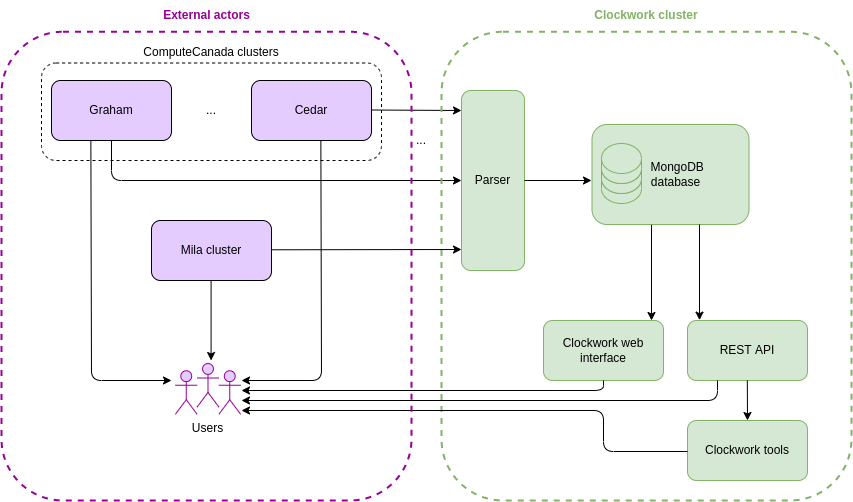

The diagram above was exported from draw.io. Its source (the exported page's mxGraphModel, read from the mxfile embedded in the PNG):
<mxGraphModel dx="1215" dy="868" grid="1" gridSize="10" guides="1" tooltips="1" connect="1" arrows="1" fold="1" page="1" pageScale="1" pageWidth="827" pageHeight="1169" math="0" shadow="0">
  <root>
    <mxCell id="0" />
    <mxCell id="1" parent="0" />
    <mxCell id="q_TwuCGk93jatYRCd93J-1" value="Mila cluster" style="rounded=1;whiteSpace=wrap;html=1;fillColor=#E5CCFF;" vertex="1" parent="1">
      <mxGeometry x="500" y="220" width="120" height="60" as="geometry" />
    </mxCell>
    <mxCell id="q_TwuCGk93jatYRCd93J-2" value="Graham" style="rounded=1;whiteSpace=wrap;html=1;fillColor=#E5CCFF;" vertex="1" parent="1">
      <mxGeometry x="400" y="80" width="120" height="60" as="geometry" />
    </mxCell>
    <mxCell id="q_TwuCGk93jatYRCd93J-3" value="Cedar" style="rounded=1;whiteSpace=wrap;html=1;fillColor=#E5CCFF;" vertex="1" parent="1">
      <mxGeometry x="600" y="80" width="120" height="60" as="geometry" />
    </mxCell>
    <mxCell id="q_TwuCGk93jatYRCd93J-4" value="..." style="text;html=1;strokeColor=none;fillColor=none;align=center;verticalAlign=middle;whiteSpace=wrap;rounded=1;" vertex="1" parent="1">
      <mxGeometry x="530" y="95" width="60" height="30" as="geometry" />
    </mxCell>
    <mxCell id="q_TwuCGk93jatYRCd93J-5" value="" style="rounded=1;whiteSpace=wrap;html=1;fillColor=none;dashed=1;" vertex="1" parent="1">
      <mxGeometry x="390" y="62.5" width="340" height="97.5" as="geometry" />
    </mxCell>
    <mxCell id="q_TwuCGk93jatYRCd93J-7" value="ComputeCanada clusters" style="text;html=1;strokeColor=none;fillColor=none;align=center;verticalAlign=middle;whiteSpace=wrap;rounded=1;dashed=1;" vertex="1" parent="1">
      <mxGeometry x="485" y="37" width="150" height="30" as="geometry" />
    </mxCell>
    <mxCell id="q_TwuCGk93jatYRCd93J-8" value="Parser" style="rounded=1;whiteSpace=wrap;html=1;fillColor=#d5e8d4;strokeColor=#82b366;" vertex="1" parent="1">
      <mxGeometry x="810" y="90" width="63" height="180" as="geometry" />
    </mxCell>
    <mxCell id="q_TwuCGk93jatYRCd93J-9" value="" style="endArrow=classic;html=1;rounded=1;" edge="1" parent="1">
      <mxGeometry width="50" height="50" relative="1" as="geometry">
        <mxPoint x="720" y="109.5" as="sourcePoint" />
        <mxPoint x="810" y="110" as="targetPoint" />
      </mxGeometry>
    </mxCell>
    <mxCell id="q_TwuCGk93jatYRCd93J-10" value="" style="endArrow=classic;html=1;rounded=1;" edge="1" parent="1">
      <mxGeometry width="50" height="50" relative="1" as="geometry">
        <mxPoint x="620" y="249.29000000000002" as="sourcePoint" />
        <mxPoint x="810" y="249" as="targetPoint" />
      </mxGeometry>
    </mxCell>
    <mxCell id="q_TwuCGk93jatYRCd93J-11" value="" style="endArrow=classic;html=1;rounded=1;exitX=0.5;exitY=1;exitDx=0;exitDy=0;" edge="1" parent="1" source="q_TwuCGk93jatYRCd93J-2">
      <mxGeometry width="50" height="50" relative="1" as="geometry">
        <mxPoint x="240" y="150" as="sourcePoint" />
        <mxPoint x="810" y="180" as="targetPoint" />
        <Array as="points">
          <mxPoint x="460" y="180" />
        </Array>
      </mxGeometry>
    </mxCell>
    <mxCell id="q_TwuCGk93jatYRCd93J-12" value="..." style="text;html=1;strokeColor=none;fillColor=none;align=center;verticalAlign=middle;whiteSpace=wrap;rounded=1;" vertex="1" parent="1">
      <mxGeometry x="740" y="125" width="60" height="30" as="geometry" />
    </mxCell>
    <mxCell id="q_TwuCGk93jatYRCd93J-20" value="" style="group;fillColor=none;strokeColor=#82b366;gradientColor=none;container=0;strokeWidth=2;dashed=1;rounded=1;" vertex="1" connectable="0" parent="1">
      <mxGeometry x="790" y="31.25" width="410" height="468.75" as="geometry" />
    </mxCell>
    <mxCell id="q_TwuCGk93jatYRCd93J-22" value="&amp;nbsp; &amp;nbsp; MongoDB&lt;br&gt;&amp;nbsp; &amp;nbsp;database" style="text;html=1;align=center;verticalAlign=middle;whiteSpace=wrap;rounded=1;fillColor=#d5e8d4;strokeColor=#82b366;" vertex="1" parent="1">
      <mxGeometry x="940.5" y="124" width="157" height="100" as="geometry" />
    </mxCell>
    <mxCell id="q_TwuCGk93jatYRCd93J-23" value="" style="endArrow=classic;html=1;rounded=1;" edge="1" parent="1">
      <mxGeometry width="50" height="50" relative="1" as="geometry">
        <mxPoint x="873" y="180" as="sourcePoint" />
        <mxPoint x="940" y="180" as="targetPoint" />
      </mxGeometry>
    </mxCell>
    <mxCell id="q_TwuCGk93jatYRCd93J-24" value="REST API" style="rounded=1;whiteSpace=wrap;html=1;fillColor=#d5e8d4;strokeColor=#82b366;" vertex="1" parent="1">
      <mxGeometry x="1036" y="320" width="120" height="60" as="geometry" />
    </mxCell>
    <mxCell id="q_TwuCGk93jatYRCd93J-25" value="&lt;span&gt;Clockwork web interface&lt;/span&gt;" style="rounded=1;whiteSpace=wrap;html=1;fillColor=#d5e8d4;strokeColor=#82b366;" vertex="1" parent="1">
      <mxGeometry x="892" y="320" width="120" height="60" as="geometry" />
    </mxCell>
    <mxCell id="q_TwuCGk93jatYRCd93J-26" value="Clockwork tools" style="rounded=1;whiteSpace=wrap;html=1;fillColor=#d5e8d4;strokeColor=#82b366;" vertex="1" parent="1">
      <mxGeometry x="1036" y="420" width="120" height="60" as="geometry" />
    </mxCell>
    <mxCell id="q_TwuCGk93jatYRCd93J-27" value="" style="endArrow=classic;html=1;rounded=1;entryX=0.9;entryY=0;entryDx=0;entryDy=0;entryPerimeter=0;exitX=0.1;exitY=0.887;exitDx=0;exitDy=0;exitPerimeter=0;" edge="1" parent="1">
      <mxGeometry width="50" height="50" relative="1" as="geometry">
        <mxPoint x="1000" y="224.35000000000002" as="sourcePoint" />
        <mxPoint x="1000" y="320" as="targetPoint" />
      </mxGeometry>
    </mxCell>
    <mxCell id="q_TwuCGk93jatYRCd93J-29" value="" style="endArrow=classic;html=1;rounded=1;entryX=0.9;entryY=0;entryDx=0;entryDy=0;entryPerimeter=0;exitX=0.1;exitY=0.887;exitDx=0;exitDy=0;exitPerimeter=0;" edge="1" parent="1">
      <mxGeometry width="50" height="50" relative="1" as="geometry">
        <mxPoint x="1048" y="224.00000000000003" as="sourcePoint" />
        <mxPoint x="1048" y="319.65" as="targetPoint" />
      </mxGeometry>
    </mxCell>
    <mxCell id="q_TwuCGk93jatYRCd93J-30" value="" style="endArrow=classic;html=1;rounded=1;" edge="1" parent="1">
      <mxGeometry width="50" height="50" relative="1" as="geometry">
        <mxPoint x="1095.8" y="380" as="sourcePoint" />
        <mxPoint x="1096" y="420" as="targetPoint" />
      </mxGeometry>
    </mxCell>
    <mxCell id="q_TwuCGk93jatYRCd93J-38" value="" style="group;fillColor=none;rounded=1;" vertex="1" connectable="0" parent="1">
      <mxGeometry x="513" y="363" width="87" height="87" as="geometry" />
    </mxCell>
    <mxCell id="q_TwuCGk93jatYRCd93J-36" value="Users" style="text;html=1;strokeColor=none;fillColor=none;align=center;verticalAlign=middle;whiteSpace=wrap;rounded=1;" vertex="1" parent="q_TwuCGk93jatYRCd93J-38">
      <mxGeometry y="43.5" width="87" height="43.5" as="geometry" />
    </mxCell>
    <mxCell id="q_TwuCGk93jatYRCd93J-37" value="" style="group;rounded=1;" vertex="1" connectable="0" parent="q_TwuCGk93jatYRCd93J-38">
      <mxGeometry x="10.875" width="65.25" height="50.74999999999999" as="geometry" />
    </mxCell>
    <mxCell id="q_TwuCGk93jatYRCd93J-33" value="" style="shape=umlActor;verticalLabelPosition=bottom;verticalAlign=top;html=1;outlineConnect=0;fillColor=#E5CCFF;rounded=1;strokeColor=#990099;" vertex="1" parent="q_TwuCGk93jatYRCd93J-37">
      <mxGeometry x="43.5" y="7.25" width="21.75" height="43.5" as="geometry" />
    </mxCell>
    <mxCell id="q_TwuCGk93jatYRCd93J-34" value="" style="shape=umlActor;verticalLabelPosition=bottom;verticalAlign=top;html=1;outlineConnect=0;fillColor=#E5CCFF;rounded=1;gradientColor=none;strokeColor=#990099;" vertex="1" parent="q_TwuCGk93jatYRCd93J-37">
      <mxGeometry x="21.75" width="21.75" height="43.5" as="geometry" />
    </mxCell>
    <mxCell id="q_TwuCGk93jatYRCd93J-35" value="" style="shape=umlActor;verticalLabelPosition=bottom;verticalAlign=top;html=1;outlineConnect=0;fillColor=#E5CCFF;rounded=1;gradientColor=none;strokeColor=#990099;" vertex="1" parent="q_TwuCGk93jatYRCd93J-37">
      <mxGeometry y="7.25" width="21.75" height="43.5" as="geometry" />
    </mxCell>
    <mxCell id="q_TwuCGk93jatYRCd93J-39" value="" style="endArrow=classic;html=1;rounded=1;" edge="1" parent="1">
      <mxGeometry width="50" height="50" relative="1" as="geometry">
        <mxPoint x="559.5799999999999" y="280" as="sourcePoint" />
        <mxPoint x="559.5799999999999" y="360" as="targetPoint" />
      </mxGeometry>
    </mxCell>
    <mxCell id="q_TwuCGk93jatYRCd93J-40" value="" style="endArrow=classic;html=1;rounded=1;exitX=0.328;exitY=1;exitDx=0;exitDy=0;exitPerimeter=0;" edge="1" parent="1" source="q_TwuCGk93jatYRCd93J-2">
      <mxGeometry width="50" height="50" relative="1" as="geometry">
        <mxPoint x="440" y="180" as="sourcePoint" />
        <mxPoint x="520" y="380" as="targetPoint" />
        <Array as="points">
          <mxPoint x="440" y="380" />
        </Array>
      </mxGeometry>
    </mxCell>
    <mxCell id="q_TwuCGk93jatYRCd93J-42" value="" style="endArrow=classic;html=1;rounded=1;exitX=0.328;exitY=1;exitDx=0;exitDy=0;exitPerimeter=0;" edge="1" parent="1">
      <mxGeometry width="50" height="50" relative="1" as="geometry">
        <mxPoint x="669.36" y="140" as="sourcePoint" />
        <mxPoint x="590" y="380" as="targetPoint" />
        <Array as="points">
          <mxPoint x="670" y="380" />
        </Array>
      </mxGeometry>
    </mxCell>
    <mxCell id="q_TwuCGk93jatYRCd93J-43" value="" style="endArrow=classic;html=1;rounded=1;exitX=0.5;exitY=1;exitDx=0;exitDy=0;" edge="1" parent="1" source="q_TwuCGk93jatYRCd93J-25">
      <mxGeometry width="50" height="50" relative="1" as="geometry">
        <mxPoint x="952" y="390" as="sourcePoint" />
        <mxPoint x="590" y="390" as="targetPoint" />
        <Array as="points">
          <mxPoint x="952" y="390" />
        </Array>
      </mxGeometry>
    </mxCell>
    <mxCell id="q_TwuCGk93jatYRCd93J-45" value="" style="endArrow=classic;html=1;rounded=1;exitX=0;exitY=0.5;exitDx=0;exitDy=0;" edge="1" parent="1">
      <mxGeometry width="50" height="50" relative="1" as="geometry">
        <mxPoint x="1036" y="451" as="sourcePoint" />
        <mxPoint x="590" y="410" as="targetPoint" />
        <Array as="points">
          <mxPoint x="952" y="451" />
          <mxPoint x="952" y="410" />
        </Array>
      </mxGeometry>
    </mxCell>
    <mxCell id="q_TwuCGk93jatYRCd93J-56" value="" style="group;rounded=1;" vertex="1" connectable="0" parent="1">
      <mxGeometry x="950" y="143" width="40" height="60" as="geometry" />
    </mxCell>
    <mxCell id="q_TwuCGk93jatYRCd93J-13" value="" style="shape=cylinder3;whiteSpace=wrap;html=1;boundedLbl=1;backgroundOutline=1;size=15;fillColor=#d5e8d4;strokeColor=#82b366;gradientColor=none;rounded=1;" vertex="1" parent="q_TwuCGk93jatYRCd93J-56">
      <mxGeometry y="20" width="40" height="40" as="geometry" />
    </mxCell>
    <mxCell id="q_TwuCGk93jatYRCd93J-18" value="" style="shape=cylinder3;whiteSpace=wrap;html=1;boundedLbl=1;backgroundOutline=1;size=15;fillColor=#d5e8d4;strokeColor=#82b366;gradientColor=none;rounded=1;" vertex="1" parent="q_TwuCGk93jatYRCd93J-56">
      <mxGeometry y="10" width="40" height="40" as="geometry" />
    </mxCell>
    <mxCell id="q_TwuCGk93jatYRCd93J-19" value="" style="shape=cylinder3;whiteSpace=wrap;html=1;boundedLbl=1;backgroundOutline=1;size=15;fillColor=#d5e8d4;strokeColor=#82b366;gradientColor=none;rounded=1;" vertex="1" parent="q_TwuCGk93jatYRCd93J-56">
      <mxGeometry width="40" height="40" as="geometry" />
    </mxCell>
    <mxCell id="q_TwuCGk93jatYRCd93J-57" value="&lt;font color=&quot;#82b366&quot;&gt;&lt;b&gt;Clockwork cluster&lt;/b&gt;&lt;/font&gt;" style="text;html=1;strokeColor=none;fillColor=none;align=center;verticalAlign=middle;whiteSpace=wrap;rounded=1;dashed=1;" vertex="1" parent="1">
      <mxGeometry x="930" width="130" height="30" as="geometry" />
    </mxCell>
    <mxCell id="q_TwuCGk93jatYRCd93J-58" value="" style="group;fillColor=none;strokeColor=#990099;gradientColor=none;container=0;strokeWidth=2;dashed=1;rounded=1;" vertex="1" connectable="0" parent="1">
      <mxGeometry x="350" y="31.25" width="410" height="468.75" as="geometry" />
    </mxCell>
    <mxCell id="q_TwuCGk93jatYRCd93J-59" value="&lt;font color=&quot;#990099&quot;&gt;&lt;b&gt;External actors&lt;/b&gt;&lt;/font&gt;" style="text;html=1;strokeColor=none;fillColor=none;align=center;verticalAlign=middle;whiteSpace=wrap;rounded=1;dashed=1;fontColor=#82B366;" vertex="1" parent="1">
      <mxGeometry x="497.5" width="115" height="30" as="geometry" />
    </mxCell>
    <mxCell id="q_TwuCGk93jatYRCd93J-63" value="" style="endArrow=classic;html=1;rounded=1;exitX=0.25;exitY=1;exitDx=0;exitDy=0;" edge="1" parent="1" source="q_TwuCGk93jatYRCd93J-24">
      <mxGeometry width="50" height="50" relative="1" as="geometry">
        <mxPoint x="952" y="390" as="sourcePoint" />
        <mxPoint x="590" y="400" as="targetPoint" />
        <Array as="points">
          <mxPoint x="1066" y="400" />
        </Array>
      </mxGeometry>
    </mxCell>
  </root>
</mxGraphModel>